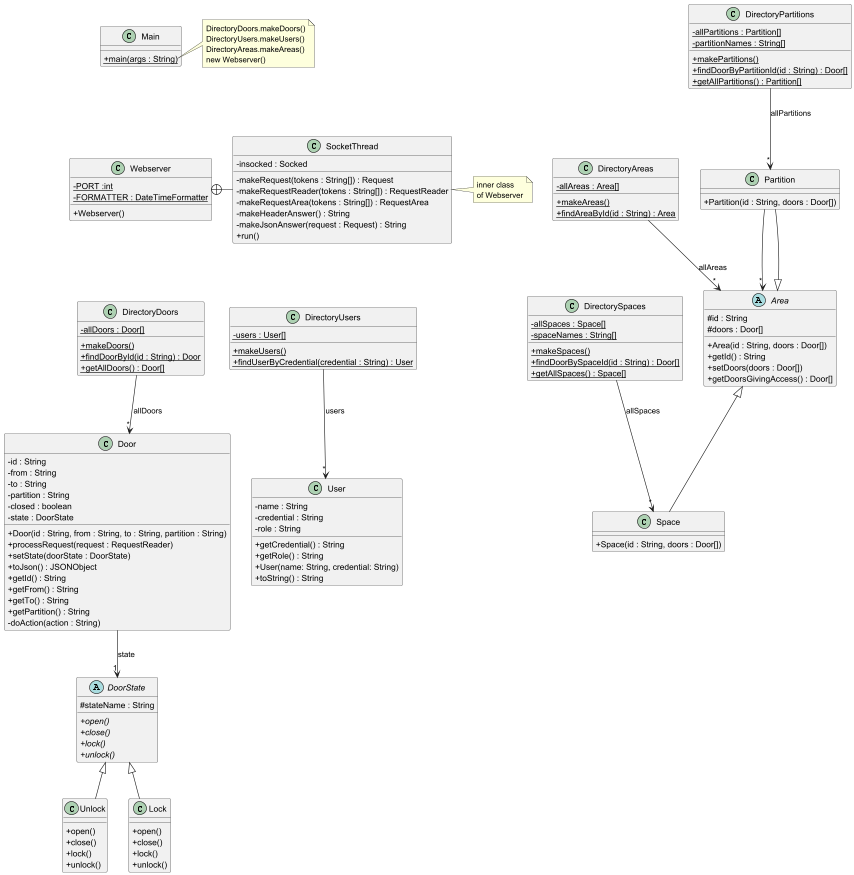

The diagram above was rendered by PlantUML. Its source (embedded in the PNG):
@startuml
'https://plantuml.com/class-diagram
skinparam classAttributeIconSize 0

class Webserver {
- {static} PORT :int
- {static} FORMATTER : DateTimeFormatter
+ Webserver()
}

class SocketThread {
- insocked : Socked
- makeRequest(tokens : String[]) : Request
- makeRequestReader(tokens : String[]) : RequestReader
- makeRequestArea(tokens : String[]) : RequestArea
- makeHeaderAnswer() : String
- makeJsonAnswer(request : Request) : String
+ run()
}

Webserver +-right- SocketThread

note right of SocketThread
inner class
of Webserver
end note

class DirectoryDoors {
- {static} allDoors : Door[]
+ {static} makeDoors()
+ {static} findDoorById(id : String) : Door
+ {static} getAllDoors() : Door[]
}

DirectoryDoors --> "*" Door : "allDoors"
Partition --> "*" Area

class DirectoryUsers {
- {static} users : User[]
+ {static} makeUsers()
+ {static} findUserByCredential(credential : String) : User
}

DirectoryUsers --> "*" User : "users"

class DirectorySpaces {
-{static} allSpaces : Space[]
-{static} spaceNames : String[]
+{static} makeSpaces()
+{static} findDoorBySpaceId(id : String) : Door[]
+{static} getAllSpaces() : Space[]
}

DirectorySpaces --> "*" Space : "allSpaces"

class DirectoryPartitions {
-{static} allPartitions : Partition[]
-{static} partitionNames : String[]
+{static} makePartitions()
+{static} findDoorByPartitionId(id : String) : Door[]
+{static} getAllPartitions() : Partition[]
}

DirectoryPartitions --> "*" Partition : "allPartitions"

class DirectoryAreas {
- {static} allAreas : Area[]
+ {static} makeAreas()
+ {static} findAreaById(id : String) : Area


}

DirectoryAreas --> "*" Area : "allAreas"


class Door {
- id : String
- from : String
- to : String
- partition : String
- closed : boolean
- state : DoorState
+ Door(id : String, from : String, to : String, partition : String)
+ processRequest(request : RequestReader)
+ setState(doorState : DoorState)
+ toJson() : JSONObject
+ getId() : String
+ getFrom() : String
+ getTo() : String
+ getPartition() : String
'+ toString() : String
'+ isClosed() :boolean
'+ setClosed(b : boolean)
'+ getStateName() : String
- doAction(action : String)
}

abstract class DoorState {
# stateName : String
+ {abstract} open()
+ {abstract} close()
+ {abstract} lock()
+ {abstract} unlock()
}

Door --> "1" DoorState : state

class Unlock extends DoorState {
+ open()
+ close()
+ lock()
+ unlock()
}

class Lock extends DoorState {
+ open()
+ close()
+ lock()
+ unlock()
}
class User {
- name : String
- credential : String
- role : String
+ getCredential() : String
+ getRole() : String
+ User(name: String, credential: String)
+ toString() : String
}

class Space extends Area{
+ Space(id : String, doors : Door[])
}

class Partition extends Area{
+ Partition(id : String, doors : Door[])
}

abstract class Area {
# id : String
# doors : Door[]
+ Area(id : String, doors : Door[])
+ getId() : String
+ setDoors(doors : Door[])
+ getDoorsGivingAccess() : Door[]
}


class Main {
+ {static} main(args : String)
}

note right of Main::main
DirectoryDoors.makeDoors()
DirectoryUsers.makeUsers()
DirectoryAreas.makeAreas()
new Webserver()
end note

Main -[hidden]down- Webserver
Webserver -[hidden]down- DirectoryDoors
DirectoryDoors -[hidden]right- DirectoryUsers
@enduml